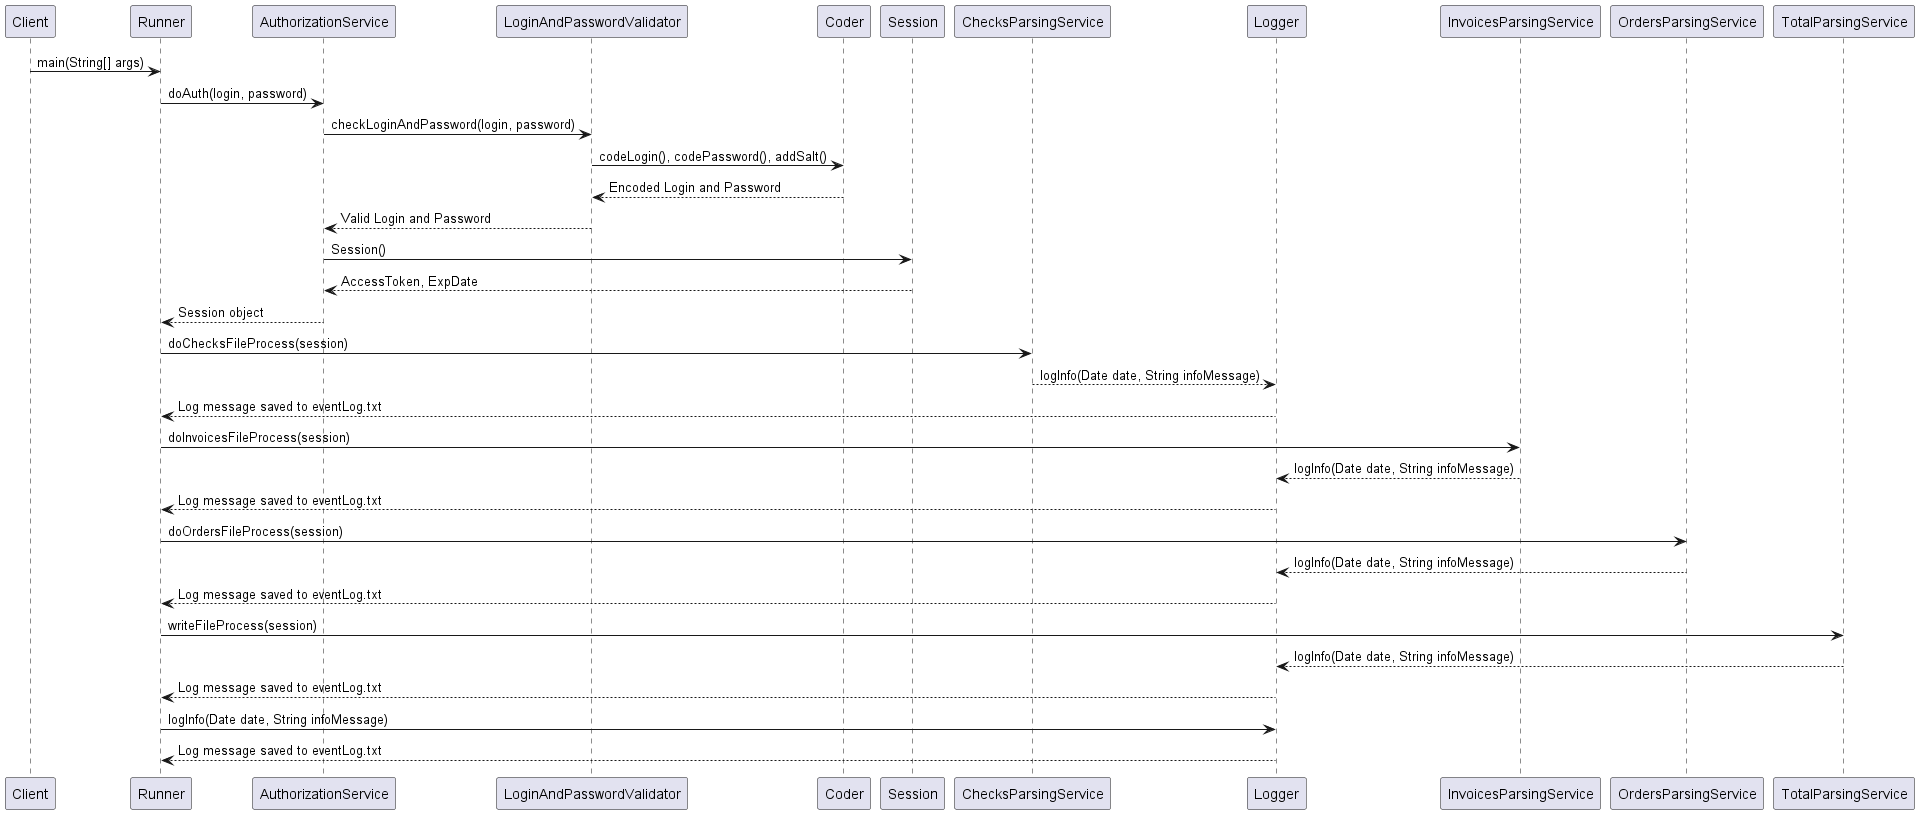

The diagram above was rendered by PlantUML. Its source (embedded in the PNG):
@startuml
Client -> Runner: main(String[] args)
Runner -> AuthorizationService: doAuth(login, password)
AuthorizationService -> LoginAndPasswordValidator: checkLoginAndPassword(login, password)
LoginAndPasswordValidator -> Coder: codeLogin(), codePassword(), addSalt()
Coder --> LoginAndPasswordValidator: Encoded Login and Password
LoginAndPasswordValidator --> AuthorizationService: Valid Login and Password
AuthorizationService -> Session: Session()
Session --> AuthorizationService: AccessToken, ExpDate
AuthorizationService --> Runner: Session object
Runner -> ChecksParsingService: doChecksFileProcess(session)
ChecksParsingService --> Logger: logInfo(Date date, String infoMessage)
Logger --> Runner: Log message saved to eventLog.txt
Runner -> InvoicesParsingService: doInvoicesFileProcess(session)
InvoicesParsingService --> Logger: logInfo(Date date, String infoMessage)
Logger --> Runner: Log message saved to eventLog.txt
Runner -> OrdersParsingService: doOrdersFileProcess(session)
OrdersParsingService --> Logger: logInfo(Date date, String infoMessage)
Logger --> Runner: Log message saved to eventLog.txt
Runner -> TotalParsingService: writeFileProcess(session)
TotalParsingService --> Logger: logInfo(Date date, String infoMessage)
Logger --> Runner: Log message saved to eventLog.txt
Runner -> Logger: logInfo(Date date, String infoMessage)
Logger --> Runner: Log message saved to eventLog.txt
@enduml